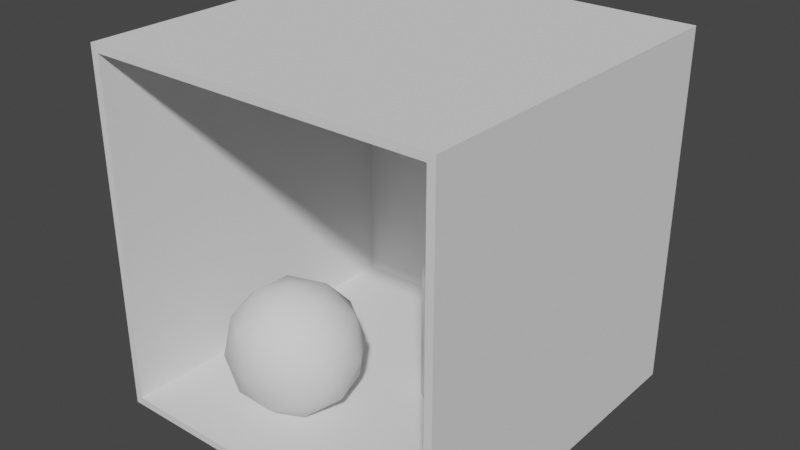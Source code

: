 # Source: ao.blend  (saved by Blender 3.1.7; exported with 4.5.12 LTS)
import bpy
from mathutils import Matrix  # noqa: F401  (used for matrix-valued properties, if any)

bpy.ops.wm.read_factory_settings(use_empty=True)
scene = bpy.context.scene
scene.name = 'Scene'

# ---- collections
col_collection = bpy.data.collections.new('Collection'); scene.collection.children.link(col_collection)

# ---- world
world_world = bpy.data.worlds.new('World'); scene.world = world_world
world_world.use_nodes = True; world_world.node_tree.nodes.clear()
_N = world_world.node_tree.nodes; _L = world_world.node_tree.links
n0 = _N.new('ShaderNodeOutputWorld'); n0.name = 'World Output'; n0.location = (300, 300)
n1 = _N.new('ShaderNodeBackground'); n1.name = 'Background'; n1.location = (10, 300)
n1.inputs[0].default_value = (0.05088, 0.05088, 0.05088, 1.0)
_L.new(n1.outputs[0], n0.inputs[0])
n0.is_active_output = True
world_world.color = (0.05088, 0.05088, 0.05088)
world_world.use_sun_shadow = False
world_world.sun_shadow_jitter_overblur = 0.0

# ---- meshes
me_cube = bpy.data.meshes.new('Cube')
me_cube.from_pydata([(-2.71, 2.71, -2.71), (-2.595, 2.369, -2.595), (-2.71, 2.71, 2.71), (-2.595, 2.369, 2.595), (2.71, 2.71, -2.71), (2.595, 2.369, -2.595), (2.71, 2.71, 2.71), (2.595, 2.369, 2.595), (-2.71, -2.71, -2.71), (-2.71, -2.71, 2.71), (2.71, -2.71, -2.71), (2.71, -2.71, 2.71), (2.595, -2.71, -2.595), (-2.595, -2.71, 2.595), (2.595, -2.71, 2.595), (-2.595, -2.71, -2.595)], [], [(2, 4, 0), (6, 10, 4), (11, 9, 14), (8, 12, 15), (9, 0, 8), (10, 0, 4), (6, 9, 11), (5, 3, 1), (7, 12, 14), (1, 13, 15), (1, 12, 5), (3, 14, 13), (2, 6, 4), (6, 11, 10), (12, 10, 11), (9, 8, 15), (9, 15, 13), (14, 12, 11), (9, 13, 14), (8, 10, 12), (9, 2, 0), (10, 8, 0), (6, 2, 9), (5, 7, 3), (7, 5, 12), (1, 3, 13), (1, 15, 12), (3, 7, 14)])
_uv = me_cube.uv_layers.new(name='UVMap')
_uv.uv.foreach_set('vector', [0.625, 0.0, 0.375, 0.25, 0.375, 0.0, 0.625, 0.25, 0.375, 0.5, 0.375, 0.25, 0.625, 0.5, 0.625, 0.75, 0.6197, 0.5053, 0.375, 0.75, 0.3803, 0.5053, 0.3803, 0.7447, 0.625, 0.75, 0.375, 1.0, 0.375, 0.75, 0.375, 0.5, 0.125, 0.75, 0.125, 0.5, 0.875, 0.5, 0.625, 0.75, 0.625, 0.5, 0.375, 0.25, 0.625, 0.0, 0.375, 0.0, 0.625, 0.25, 0.375, 0.4947, 0.625, 0.4947, 0.375, 1.0, 0.625, 0.7553, 0.375, 0.7553, 0.125, 0.75, 0.3697, 0.5, 0.125, 0.5, 0.875, 0.75, 0.6303, 0.5, 0.6303, 0.75, 0.625, 0.0, 0.625, 0.25, 0.375, 0.25, 0.625, 0.25, 0.625, 0.5, 0.375, 0.5, 0.3803, 0.5053, 0.375, 0.5, 0.625, 0.5, 0.625, 0.75, 0.375, 0.75, 0.3803, 0.7447, 0.625, 0.75, 0.3803, 0.7447, 0.6197, 0.7447, 0.6197, 0.5053, 0.3803, 0.5053, 0.625, 0.5, 0.625, 0.75, 0.6197, 0.7447, 0.6197, 0.5053, 0.375, 0.75, 0.375, 0.5, 0.3803, 0.5053, 0.625, 0.75, 0.625, 1.0, 0.375, 1.0, 0.375, 0.5, 0.375, 0.75, 0.125, 0.75, 0.875, 0.5, 0.875, 0.75, 0.625, 0.75, 0.375, 0.25, 0.625, 0.25, 0.625, 0.0, 0.625, 0.25, 0.375, 0.25, 0.375, 0.4947, 0.375, 1.0, 0.625, 1.0, 0.625, 0.7553, 0.125, 0.75, 0.3697, 0.75, 0.3697, 0.5, 0.875, 0.75, 0.875, 0.5, 0.6303, 0.5])
me_cube.use_remesh_fix_poles = True
me_cube.use_remesh_preserve_attributes = False
me_cube.update()
me_icosphere = bpy.data.meshes.new('Icosphere')
me_icosphere.from_pydata([(-0.8232, -1.296, -2.664), (-0.09955, -1.822, -2.111), (-1.1, -2.147, -2.111), (-1.718, -1.296, -2.111), (-1.1, -0.4454, -2.111), (-0.09955, -0.7703, -2.111), (-0.5468, -2.147, -1.217), (-1.547, -1.822, -1.217), (-1.547, -0.7703, -1.217), (-0.5468, -0.4454, -1.217), (0.07127, -1.296, -1.217), (-0.8232, -1.296, -0.6641), (-0.9856, -1.796, -2.515), (-0.3978, -1.605, -2.515), (-0.5603, -2.105, -2.19), (0.02749, -1.296, -2.19), (-0.3978, -0.987, -2.515), (-1.349, -1.296, -2.515), (-1.511, -1.796, -2.19), (-0.9856, -0.7961, -2.515), (-1.511, -0.7961, -2.19), (-0.5603, -0.487, -2.19), (0.1279, -1.605, -1.664), (0.1279, -0.987, -1.664), (-0.8232, -2.296, -1.664), (-0.2354, -2.105, -1.664), (-1.774, -1.605, -1.664), (-1.411, -2.105, -1.664), (-1.411, -0.487, -1.664), (-1.774, -0.987, -1.664), (-0.2354, -0.487, -1.664), (-0.8232, -0.2961, -1.664), (-0.135, -1.796, -1.138), (-1.086, -2.105, -1.138), (-1.674, -1.296, -1.138), (-1.086, -0.487, -1.138), (-0.135, -0.7961, -1.138), (-0.6607, -1.796, -0.8134), (-0.2974, -1.296, -0.8134), (-1.248, -1.605, -0.8134), (-1.248, -0.987, -0.8134), (-0.6607, -0.7961, -0.8134)], [], [(0, 13, 12), (1, 13, 15), (0, 12, 17), (0, 17, 19), (0, 19, 16), (1, 15, 22), (2, 14, 24), (3, 18, 26), (4, 20, 28), (5, 21, 30), (1, 22, 25), (2, 24, 27), (3, 26, 29), (4, 28, 31), (5, 30, 23), (6, 32, 37), (7, 33, 39), (8, 34, 40), (9, 35, 41), (10, 36, 38), (38, 41, 11), (38, 36, 41), (36, 9, 41), (41, 40, 11), (41, 35, 40), (35, 8, 40), (40, 39, 11), (40, 34, 39), (34, 7, 39), (39, 37, 11), (39, 33, 37), (33, 6, 37), (37, 38, 11), (37, 32, 38), (32, 10, 38), (23, 36, 10), (23, 30, 36), (30, 9, 36), (31, 35, 9), (31, 28, 35), (28, 8, 35), (29, 34, 8), (29, 26, 34), (26, 7, 34), (27, 33, 7), (27, 24, 33), (24, 6, 33), (25, 32, 6), (25, 22, 32), (22, 10, 32), (30, 31, 9), (30, 21, 31), (21, 4, 31), (28, 29, 8), (28, 20, 29), (20, 3, 29), (26, 27, 7), (26, 18, 27), (18, 2, 27), (24, 25, 6), (24, 14, 25), (14, 1, 25), (22, 23, 10), (22, 15, 23), (15, 5, 23), (16, 21, 5), (16, 19, 21), (19, 4, 21), (19, 20, 4), (19, 17, 20), (17, 3, 20), (17, 18, 3), (17, 12, 18), (12, 2, 18), (15, 16, 5), (15, 13, 16), (13, 0, 16), (12, 14, 2), (12, 13, 14), (13, 1, 14)])
me_icosphere.polygons.foreach_set('use_smooth', [True] * 80)
_uv = me_icosphere.uv_layers.new(name='UVMap')
_uv.uv.foreach_set('vector', [0.1818, 0.0, 0.2273, 0.07873, 0.1364, 0.07873, 0.2727, 0.1575, 0.3182, 0.07873, 0.3636, 0.1575, 0.9091, 0.0, 0.9545, 0.07873, 0.8636, 0.07873, 0.7273, 0.0, 0.7727, 0.07873, 0.6818, 0.07873, 0.5455, 0.0, 0.5909, 0.07873, 0.5, 0.07873, 0.2727, 0.1575, 0.3636, 0.1575, 0.3182, 0.2362, 0.09091, 0.1575, 0.1818, 0.1575, 0.1364, 0.2362, 0.8182, 0.1575, 0.9091, 0.1575, 0.8636, 0.2362, 0.6364, 0.1575, 0.7273, 0.1575, 0.6818, 0.2362, 0.4545, 0.1575, 0.5455, 0.1575, 0.5, 0.2362, 0.2727, 0.1575, 0.3182, 0.2362, 0.2273, 0.2362, 0.09091, 0.1575, 0.1364, 0.2362, 0.04546, 0.2362, 0.8182, 0.1575, 0.8636, 0.2362, 0.7727, 0.2362, 0.6364, 0.1575, 0.6818, 0.2362, 0.5909, 0.2362, 0.4545, 0.1575, 0.5, 0.2362, 0.4091, 0.2362, 0.1818, 0.3149, 0.2727, 0.3149, 0.2273, 0.3937, 0.0, 0.3149, 0.09091, 0.3149, 0.04546, 0.3937, 0.7273, 0.3149, 0.8182, 0.3149, 0.7727, 0.3937, 0.5455, 0.3149, 0.6364, 0.3149, 0.5909, 0.3937, 0.3636, 0.3149, 0.4545, 0.3149, 0.4091, 0.3937, 0.4091, 0.3937, 0.5, 0.3937, 0.4545, 0.4724, 0.4091, 0.3937, 0.4545, 0.3149, 0.5, 0.3937, 0.4545, 0.3149, 0.5455, 0.3149, 0.5, 0.3937, 0.5909, 0.3937, 0.6818, 0.3937, 0.6364, 0.4724, 0.5909, 0.3937, 0.6364, 0.3149, 0.6818, 0.3937, 0.6364, 0.3149, 0.7273, 0.3149, 0.6818, 0.3937, 0.7727, 0.3937, 0.8636, 0.3937, 0.8182, 0.4724, 0.7727, 0.3937, 0.8182, 0.3149, 0.8636, 0.3937, 0.8182, 0.3149, 0.9091, 0.3149, 0.8636, 0.3937, 0.04546, 0.3937, 0.1364, 0.3937, 0.09091, 0.4724, 0.04546, 0.3937, 0.09091, 0.3149, 0.1364, 0.3937, 0.09091, 0.3149, 0.1818, 0.3149, 0.1364, 0.3937, 0.2273, 0.3937, 0.3182, 0.3937, 0.2727, 0.4724, 0.2273, 0.3937, 0.2727, 0.3149, 0.3182, 0.3937, 0.2727, 0.3149, 0.3636, 0.3149, 0.3182, 0.3937, 0.4091, 0.2362, 0.4545, 0.3149, 0.3636, 0.3149, 0.4091, 0.2362, 0.5, 0.2362, 0.4545, 0.3149, 0.5, 0.2362, 0.5455, 0.3149, 0.4545, 0.3149, 0.5909, 0.2362, 0.6364, 0.3149, 0.5455, 0.3149, 0.5909, 0.2362, 0.6818, 0.2362, 0.6364, 0.3149, 0.6818, 0.2362, 0.7273, 0.3149, 0.6364, 0.3149, 0.7727, 0.2362, 0.8182, 0.3149, 0.7273, 0.3149, 0.7727, 0.2362, 0.8636, 0.2362, 0.8182, 0.3149, 0.8636, 0.2362, 0.9091, 0.3149, 0.8182, 0.3149, 0.04546, 0.2362, 0.09091, 0.3149, 0.0, 0.3149, 0.04546, 0.2362, 0.1364, 0.2362, 0.09091, 0.3149, 0.1364, 0.2362, 0.1818, 0.3149, 0.09091, 0.3149, 0.2273, 0.2362, 0.2727, 0.3149, 0.1818, 0.3149, 0.2273, 0.2362, 0.3182, 0.2362, 0.2727, 0.3149, 0.3182, 0.2362, 0.3636, 0.3149, 0.2727, 0.3149, 0.5, 0.2362, 0.5909, 0.2362, 0.5455, 0.3149, 0.5, 0.2362, 0.5455, 0.1575, 0.5909, 0.2362, 0.5455, 0.1575, 0.6364, 0.1575, 0.5909, 0.2362, 0.6818, 0.2362, 0.7727, 0.2362, 0.7273, 0.3149, 0.6818, 0.2362, 0.7273, 0.1575, 0.7727, 0.2362, 0.7273, 0.1575, 0.8182, 0.1575, 0.7727, 0.2362, 0.8636, 0.2362, 0.9545, 0.2362, 0.9091, 0.3149, 0.8636, 0.2362, 0.9091, 0.1575, 0.9545, 0.2362, 0.9091, 0.1575, 1.0, 0.1575, 0.9545, 0.2362, 0.1364, 0.2362, 0.2273, 0.2362, 0.1818, 0.3149, 0.1364, 0.2362, 0.1818, 0.1575, 0.2273, 0.2362, 0.1818, 0.1575, 0.2727, 0.1575, 0.2273, 0.2362, 0.3182, 0.2362, 0.4091, 0.2362, 0.3636, 0.3149, 0.3182, 0.2362, 0.3636, 0.1575, 0.4091, 0.2362, 0.3636, 0.1575, 0.4545, 0.1575, 0.4091, 0.2362, 0.5, 0.07873, 0.5455, 0.1575, 0.4545, 0.1575, 0.5, 0.07873, 0.5909, 0.07873, 0.5455, 0.1575, 0.5909, 0.07873, 0.6364, 0.1575, 0.5455, 0.1575, 0.6818, 0.07873, 0.7273, 0.1575, 0.6364, 0.1575, 0.6818, 0.07873, 0.7727, 0.07873, 0.7273, 0.1575, 0.7727, 0.07873, 0.8182, 0.1575, 0.7273, 0.1575, 0.8636, 0.07873, 0.9091, 0.1575, 0.8182, 0.1575, 0.8636, 0.07873, 0.9545, 0.07873, 0.9091, 0.1575, 0.9545, 0.07873, 1.0, 0.1575, 0.9091, 0.1575, 0.3636, 0.1575, 0.4091, 0.07873, 0.4545, 0.1575, 0.3636, 0.1575, 0.3182, 0.07873, 0.4091, 0.07873, 0.3182, 0.07873, 0.3636, 0.0, 0.4091, 0.07873, 0.1364, 0.07873, 0.1818, 0.1575, 0.09091, 0.1575, 0.1364, 0.07873, 0.2273, 0.07873, 0.1818, 0.1575, 0.2273, 0.07873, 0.2727, 0.1575, 0.1818, 0.1575])
me_icosphere.use_remesh_fix_poles = True
me_icosphere.use_remesh_preserve_attributes = False
me_icosphere.update()
me_cylinder = bpy.data.meshes.new('Cylinder')
me_cylinder.from_pydata([(1.112, 1.702, -2.62), (1.112, 1.702, -0.6199), (1.307, 1.682, -2.62), (1.307, 1.682, -0.6199), (1.495, 1.626, -2.62), (1.495, 1.626, -0.6199), (1.668, 1.533, -2.62), (1.668, 1.533, -0.6199), (1.819, 1.409, -2.62), (1.819, 1.409, -0.6199), (1.944, 1.257, -2.62), (1.944, 1.257, -0.6199), (2.036, 1.084, -2.62), (2.036, 1.084, -0.6199), (2.093, 0.8968, -2.62), (2.093, 0.8968, -0.6199), (2.112, 0.7017, -2.62), (2.112, 0.7017, -0.6199), (2.093, 0.5066, -2.62), (2.093, 0.5066, -0.6199), (2.036, 0.319, -2.62), (2.036, 0.319, -0.6199), (1.944, 0.1461, -2.62), (1.944, 0.1461, -0.6199), (1.819, -0.005445, -2.62), (1.819, -0.005445, -0.6199), (1.668, -0.1298, -2.62), (1.668, -0.1298, -0.6199), (1.495, -0.2222, -2.62), (1.495, -0.2222, -0.6199), (1.307, -0.2791, -2.62), (1.307, -0.2791, -0.6199), (1.112, -0.2983, -2.62), (1.112, -0.2983, -0.6199), (0.9171, -0.2791, -2.62), (0.9171, -0.2791, -0.6199), (0.7295, -0.2222, -2.62), (0.7295, -0.2222, -0.6199), (0.5566, -0.1298, -2.62), (0.5566, -0.1298, -0.6199), (0.4051, -0.005445, -2.62), (0.4051, -0.005445, -0.6199), (0.2807, 0.1461, -2.62), (0.2807, 0.1461, -0.6199), (0.1883, 0.319, -2.62), (0.1883, 0.319, -0.6199), (0.1314, 0.5066, -2.62), (0.1314, 0.5066, -0.6199), (0.1122, 0.7017, -2.62), (0.1122, 0.7017, -0.6199), (0.1314, 0.8968, -2.62), (0.1314, 0.8968, -0.6199), (0.1883, 1.084, -2.62), (0.1883, 1.084, -0.6199), (0.2807, 1.257, -2.62), (0.2807, 1.257, -0.6199), (0.4051, 1.409, -2.62), (0.4051, 1.409, -0.6199), (0.5566, 1.533, -2.62), (0.5566, 1.533, -0.6199), (0.7295, 1.626, -2.62), (0.7295, 1.626, -0.6199), (0.9171, 1.682, -2.62), (0.9171, 1.682, -0.6199)], [], [(1, 2, 0), (3, 4, 2), (5, 6, 4), (7, 8, 6), (9, 10, 8), (11, 12, 10), (13, 14, 12), (15, 16, 14), (17, 18, 16), (19, 20, 18), (21, 22, 20), (23, 24, 22), (25, 26, 24), (27, 28, 26), (29, 30, 28), (31, 32, 30), (33, 34, 32), (35, 36, 34), (37, 38, 36), (39, 40, 38), (41, 42, 40), (43, 44, 42), (45, 46, 44), (47, 48, 46), (49, 50, 48), (51, 52, 50), (53, 54, 52), (55, 56, 54), (57, 58, 56), (59, 60, 58), (53, 37, 21), (61, 62, 60), (63, 0, 62), (14, 30, 46), (1, 3, 2), (3, 5, 4), (5, 7, 6), (7, 9, 8), (9, 11, 10), (11, 13, 12), (13, 15, 14), (15, 17, 16), (17, 19, 18), (19, 21, 20), (21, 23, 22), (23, 25, 24), (25, 27, 26), (27, 29, 28), (29, 31, 30), (31, 33, 32), (33, 35, 34), (35, 37, 36), (37, 39, 38), (39, 41, 40), (41, 43, 42), (43, 45, 44), (45, 47, 46), (47, 49, 48), (49, 51, 50), (51, 53, 52), (53, 55, 54), (55, 57, 56), (57, 59, 58), (59, 61, 60), (5, 3, 61), (3, 1, 61), (1, 63, 61), (61, 59, 57), (57, 55, 53), (53, 51, 49), (49, 47, 45), (45, 43, 37), (43, 41, 37), (41, 39, 37), (37, 35, 33), (33, 31, 29), (29, 27, 21), (27, 25, 21), (25, 23, 21), (21, 19, 17), (17, 15, 13), (13, 11, 5), (11, 9, 5), (9, 7, 5), (61, 57, 5), (57, 53, 5), (53, 49, 45), (37, 33, 29), (21, 17, 5), (17, 13, 5), (53, 45, 37), (37, 29, 21), (5, 53, 21), (61, 63, 62), (63, 1, 0), (62, 0, 2), (2, 4, 6), (6, 8, 10), (10, 12, 14), (14, 16, 22), (16, 18, 22), (18, 20, 22), (22, 24, 26), (26, 28, 30), (30, 32, 34), (34, 36, 30), (36, 38, 30), (38, 40, 42), (42, 44, 46), (46, 48, 50), (50, 52, 46), (52, 54, 46), (54, 56, 58), (58, 60, 62), (62, 2, 14), (2, 6, 14), (6, 10, 14), (22, 26, 14), (26, 30, 14), (38, 42, 30), (42, 46, 30), (54, 58, 46), (58, 62, 46), (62, 14, 46)])
me_cylinder.polygons.foreach_set('use_smooth', [True] * 124)
_uv = me_cylinder.uv_layers.new(name='UVMap')
_uv.uv.foreach_set('vector', [1.0, 1.0, 0.9688, 0.5, 1.0, 0.5, 0.9688, 1.0, 0.9375, 0.5, 0.9688, 0.5, 0.9375, 1.0, 0.9062, 0.5, 0.9375, 0.5, 0.9062, 1.0, 0.875, 0.5, 0.9062, 0.5, 0.875, 1.0, 0.8438, 0.5, 0.875, 0.5, 0.8438, 1.0, 0.8125, 0.5, 0.8438, 0.5, 0.8125, 1.0, 0.7812, 0.5, 0.8125, 0.5, 0.7812, 1.0, 0.75, 0.5, 0.7812, 0.5, 0.75, 1.0, 0.7188, 0.5, 0.75, 0.5, 0.7188, 1.0, 0.6875, 0.5, 0.7188, 0.5, 0.6875, 1.0, 0.6562, 0.5, 0.6875, 0.5, 0.6562, 1.0, 0.625, 0.5, 0.6562, 0.5, 0.625, 1.0, 0.5938, 0.5, 0.625, 0.5, 0.5938, 1.0, 0.5625, 0.5, 0.5938, 0.5, 0.5625, 1.0, 0.5312, 0.5, 0.5625, 0.5, 0.5312, 1.0, 0.5, 0.5, 0.5312, 0.5, 0.5, 1.0, 0.4688, 0.5, 0.5, 0.5, 0.4688, 1.0, 0.4375, 0.5, 0.4688, 0.5, 0.4375, 1.0, 0.4062, 0.5, 0.4375, 0.5, 0.4062, 1.0, 0.375, 0.5, 0.4062, 0.5, 0.375, 1.0, 0.3438, 0.5, 0.375, 0.5, 0.3438, 1.0, 0.3125, 0.5, 0.3438, 0.5, 0.3125, 1.0, 0.2812, 0.5, 0.3125, 0.5, 0.2812, 1.0, 0.25, 0.5, 0.2812, 0.5, 0.25, 1.0, 0.2188, 0.5, 0.25, 0.5, 0.2188, 1.0, 0.1875, 0.5, 0.2188, 0.5, 0.1875, 1.0, 0.1562, 0.5, 0.1875, 0.5, 0.1562, 1.0, 0.125, 0.5, 0.1562, 0.5, 0.125, 1.0, 0.09375, 0.5, 0.125, 0.5, 0.09375, 1.0, 0.0625, 0.5, 0.09375, 0.5, 0.02827, 0.3418, 0.1582, 0.02827, 0.4717, 0.1582, 0.0625, 1.0, 0.03125, 0.5, 0.0625, 0.5, 0.03125, 1.0, 0.0, 0.5, 0.03125, 0.5, 0.9854, 0.2968, 0.7968, 0.01461, 0.5146, 0.2032, 1.0, 1.0, 0.9688, 1.0, 0.9688, 0.5, 0.9688, 1.0, 0.9375, 1.0, 0.9375, 0.5, 0.9375, 1.0, 0.9062, 1.0, 0.9062, 0.5, 0.9062, 1.0, 0.875, 1.0, 0.875, 0.5, 0.875, 1.0, 0.8438, 1.0, 0.8438, 0.5, 0.8438, 1.0, 0.8125, 1.0, 0.8125, 0.5, 0.8125, 1.0, 0.7812, 1.0, 0.7812, 0.5, 0.7812, 1.0, 0.75, 1.0, 0.75, 0.5, 0.75, 1.0, 0.7188, 1.0, 0.7188, 0.5, 0.7188, 1.0, 0.6875, 1.0, 0.6875, 0.5, 0.6875, 1.0, 0.6562, 1.0, 0.6562, 0.5, 0.6562, 1.0, 0.625, 1.0, 0.625, 0.5, 0.625, 1.0, 0.5938, 1.0, 0.5938, 0.5, 0.5938, 1.0, 0.5625, 1.0, 0.5625, 0.5, 0.5625, 1.0, 0.5312, 1.0, 0.5312, 0.5, 0.5312, 1.0, 0.5, 1.0, 0.5, 0.5, 0.5, 1.0, 0.4688, 1.0, 0.4688, 0.5, 0.4688, 1.0, 0.4375, 1.0, 0.4375, 0.5, 0.4375, 1.0, 0.4062, 1.0, 0.4062, 0.5, 0.4062, 1.0, 0.375, 1.0, 0.375, 0.5, 0.375, 1.0, 0.3438, 1.0, 0.3438, 0.5, 0.3438, 1.0, 0.3125, 1.0, 0.3125, 0.5, 0.3125, 1.0, 0.2812, 1.0, 0.2812, 0.5, 0.2812, 1.0, 0.25, 1.0, 0.25, 0.5, 0.25, 1.0, 0.2188, 1.0, 0.2188, 0.5, 0.2188, 1.0, 0.1875, 1.0, 0.1875, 0.5, 0.1875, 1.0, 0.1562, 1.0, 0.1562, 0.5, 0.1562, 1.0, 0.125, 1.0, 0.125, 0.5, 0.125, 1.0, 0.09375, 1.0, 0.09375, 0.5, 0.09375, 1.0, 0.0625, 1.0, 0.0625, 0.5, 0.3418, 0.4717, 0.2968, 0.4854, 0.1582, 0.4717, 0.2968, 0.4854, 0.25, 0.49, 0.1582, 0.4717, 0.25, 0.49, 0.2032, 0.4854, 0.1582, 0.4717, 0.1582, 0.4717, 0.1167, 0.4496, 0.08029, 0.4197, 0.08029, 0.4197, 0.05045, 0.3833, 0.02827, 0.3418, 0.02827, 0.3418, 0.01461, 0.2968, 0.01, 0.25, 0.01, 0.25, 0.01461, 0.2032, 0.02827, 0.1582, 0.02827, 0.1582, 0.05045, 0.1167, 0.1582, 0.02827, 0.05045, 0.1167, 0.08029, 0.08029, 0.1582, 0.02827, 0.08029, 0.08029, 0.1167, 0.05045, 0.1582, 0.02827, 0.1582, 0.02827, 0.2032, 0.01461, 0.25, 0.01, 0.25, 0.01, 0.2968, 0.01461, 0.3418, 0.02827, 0.3418, 0.02827, 0.3833, 0.05045, 0.4717, 0.1582, 0.3833, 0.05045, 0.4197, 0.08029, 0.4717, 0.1582, 0.4197, 0.08029, 0.4496, 0.1167, 0.4717, 0.1582, 0.4717, 0.1582, 0.4854, 0.2032, 0.49, 0.25, 0.49, 0.25, 0.4854, 0.2968, 0.4717, 0.3418, 0.4717, 0.3418, 0.4496, 0.3833, 0.3418, 0.4717, 0.4496, 0.3833, 0.4197, 0.4197, 0.3418, 0.4717, 0.4197, 0.4197, 0.3833, 0.4496, 0.3418, 0.4717, 0.1582, 0.4717, 0.08029, 0.4197, 0.3418, 0.4717, 0.08029, 0.4197, 0.02827, 0.3418, 0.3418, 0.4717, 0.02827, 0.3418, 0.01, 0.25, 0.02827, 0.1582, 0.1582, 0.02827, 0.25, 0.01, 0.3418, 0.02827, 0.4717, 0.1582, 0.49, 0.25, 0.3418, 0.4717, 0.49, 0.25, 0.4717, 0.3418, 0.3418, 0.4717, 0.02827, 0.3418, 0.02827, 0.1582, 0.1582, 0.02827, 0.1582, 0.02827, 0.3418, 0.02827, 0.4717, 0.1582, 0.3418, 0.4717, 0.02827, 0.3418, 0.4717, 0.1582, 0.0625, 1.0, 0.03125, 1.0, 0.03125, 0.5, 0.03125, 1.0, 0.0, 1.0, 0.0, 0.5, 0.7032, 0.4854, 0.75, 0.49, 0.7968, 0.4854, 0.7968, 0.4854, 0.8418, 0.4717, 0.8833, 0.4496, 0.8833, 0.4496, 0.9197, 0.4197, 0.9496, 0.3833, 0.9496, 0.3833, 0.9717, 0.3418, 0.9854, 0.2968, 0.9854, 0.2968, 0.99, 0.25, 0.9496, 0.1167, 0.99, 0.25, 0.9854, 0.2032, 0.9496, 0.1167, 0.9854, 0.2032, 0.9717, 0.1582, 0.9496, 0.1167, 0.9496, 0.1167, 0.9197, 0.08029, 0.8833, 0.05045, 0.8833, 0.05045, 0.8418, 0.02827, 0.7968, 0.01461, 0.7968, 0.01461, 0.75, 0.01, 0.7032, 0.01461, 0.7032, 0.01461, 0.6582, 0.02827, 0.7968, 0.01461, 0.6582, 0.02827, 0.6167, 0.05045, 0.7968, 0.01461, 0.6167, 0.05045, 0.5803, 0.08029, 0.5504, 0.1167, 0.5504, 0.1167, 0.5283, 0.1582, 0.5146, 0.2032, 0.5146, 0.2032, 0.51, 0.25, 0.5146, 0.2968, 0.5146, 0.2968, 0.5283, 0.3418, 0.5146, 0.2032, 0.5283, 0.3418, 0.5504, 0.3833, 0.5146, 0.2032, 0.5504, 0.3833, 0.5803, 0.4197, 0.6167, 0.4496, 0.6167, 0.4496, 0.6582, 0.4717, 0.7032, 0.4854, 0.7032, 0.4854, 0.7968, 0.4854, 0.9854, 0.2968, 0.7968, 0.4854, 0.8833, 0.4496, 0.9854, 0.2968, 0.8833, 0.4496, 0.9496, 0.3833, 0.9854, 0.2968, 0.9496, 0.1167, 0.8833, 0.05045, 0.9854, 0.2968, 0.8833, 0.05045, 0.7968, 0.01461, 0.9854, 0.2968, 0.6167, 0.05045, 0.5504, 0.1167, 0.7968, 0.01461, 0.5504, 0.1167, 0.5146, 0.2032, 0.7968, 0.01461, 0.5504, 0.3833, 0.6167, 0.4496, 0.5146, 0.2032, 0.6167, 0.4496, 0.7032, 0.4854, 0.5146, 0.2032, 0.7032, 0.4854, 0.9854, 0.2968, 0.5146, 0.2032])
me_cylinder.use_remesh_fix_poles = True
me_cylinder.use_remesh_preserve_attributes = False
me_cylinder.update()

# ---- objects
ob_cube = bpy.data.objects.new('Cube', me_cube)
ob_icosphere = bpy.data.objects.new('Icosphere', me_icosphere)
ob_cylinder = bpy.data.objects.new('Cylinder', me_cylinder)

# ---- transforms, parenting, visibility, modifiers, constraints
ob_cube.location = (0.0, 0.0, 0.0)
ob_icosphere.location = (0.0, 0.0, 0.0)
ob_cylinder.location = (0.0, 0.0, 0.0)

# ---- collection membership
col_collection.objects.link(ob_cube)
col_collection.objects.link(ob_icosphere)
col_collection.objects.link(ob_cylinder)

# ---- scene / render settings (as saved in the file)
scene.frame_start = 1; scene.frame_end = 250; scene.frame_set(1)
scene.render.engine = 'BLENDER_EEVEE_NEXT'
scene.cycles.sampling_pattern = 'TABULATED_SOBOL'
scene.cycles.use_light_tree = False
scene.view_settings.view_transform = 'Filmic'
bpy.context.view_layer.update()

# ---- added for rendering (the .blend has no active camera and no usable light): camera, sun
cam_auto = bpy.data.cameras.new('AutoCamera')
cam_auto.lens = 50.0
cam_auto.sensor_width = 36.0
cam_auto.clip_end = 1000.0
ob_auto_camera = bpy.data.objects.new('AutoCamera', cam_auto)
scene.collection.objects.link(ob_auto_camera)
ob_auto_camera.location = (8.68735, -10.4248, 6.94988)
ob_auto_camera.rotation_euler = (1.09748, -7.21219e-08, 0.694738)
scene.camera = ob_auto_camera
light_auto_sun = bpy.data.lights.new('AutoSun', 'SUN')
light_auto_sun.energy = 3.0
light_auto_sun.angle = 0.0523599
ob_auto_sun = bpy.data.objects.new('AutoSun', light_auto_sun)
scene.collection.objects.link(ob_auto_sun)
ob_auto_sun.rotation_euler = (0.872665, 0.174533, 0.523599)
bpy.context.view_layer.update()
